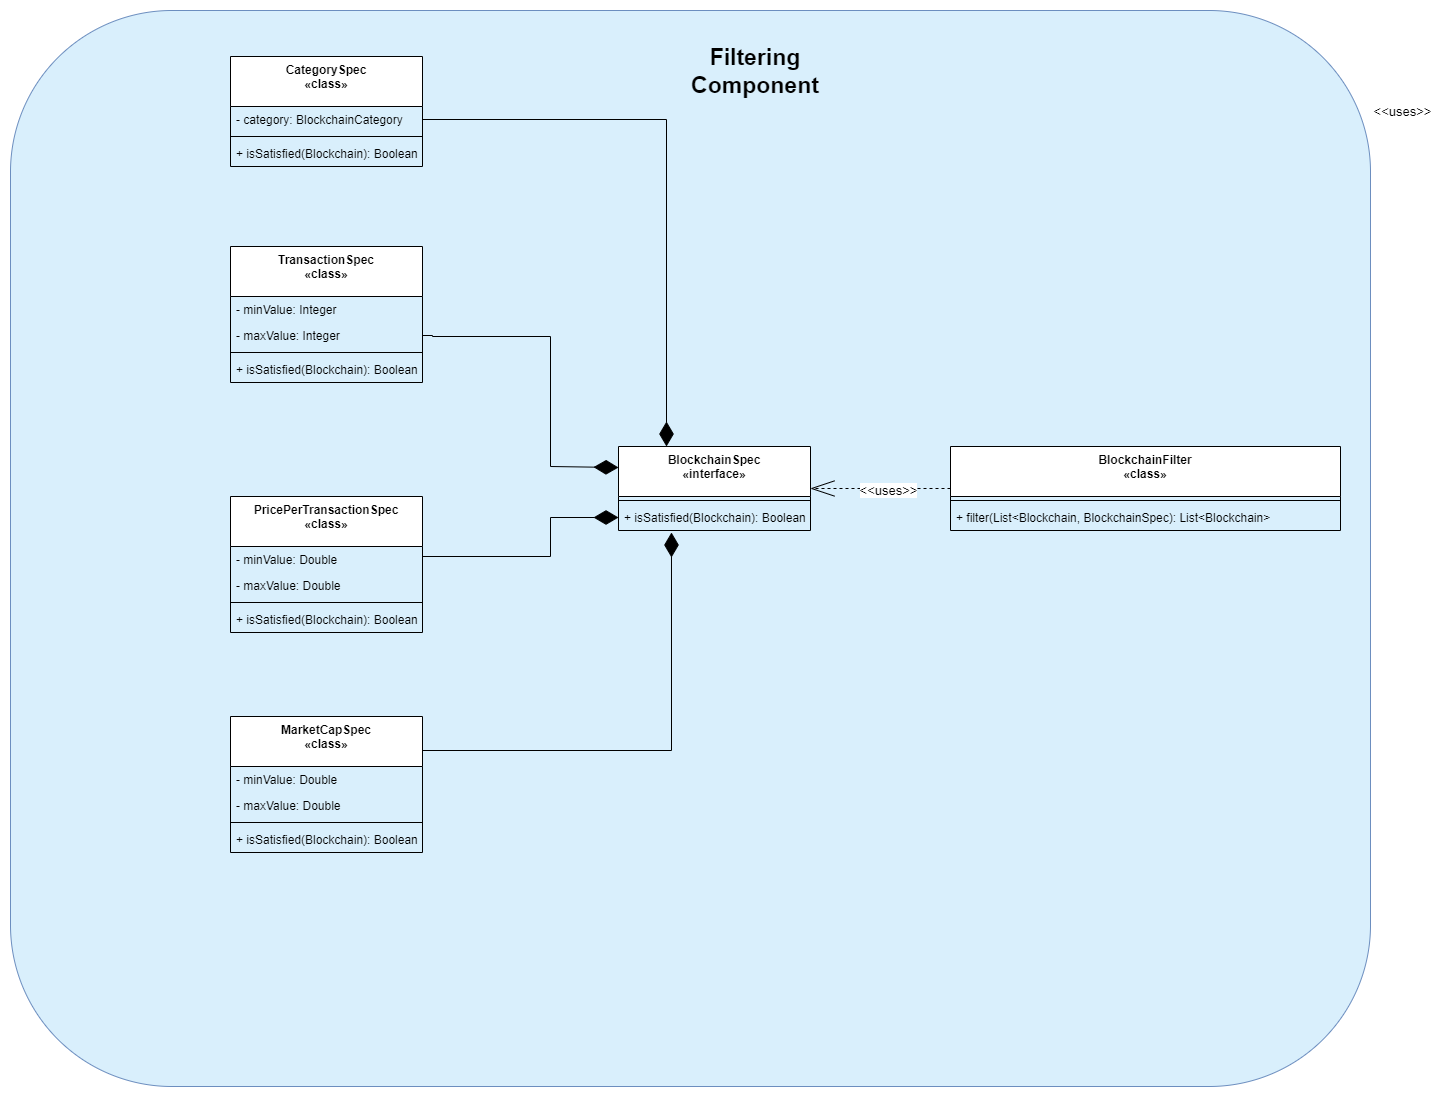

The diagram above was exported from draw.io. Its source (the exported page's mxGraphModel, read from the mxfile embedded in the PNG):
<mxGraphModel dx="2272" dy="737" grid="1" gridSize="10" guides="1" tooltips="1" connect="1" arrows="1" fold="1" page="1" pageScale="1" pageWidth="850" pageHeight="1100" math="0" shadow="0">
  <root>
    <mxCell id="0" />
    <mxCell id="1" parent="0" />
    <mxCell id="pe3GbSvsh8QfyPQDQ48P-1" value="" style="rounded=1;whiteSpace=wrap;html=1;fillColor=#D9EFFC;strokeColor=#6c8ebf;" vertex="1" parent="1">
      <mxGeometry x="-720" y="684" width="1360" height="1076" as="geometry" />
    </mxCell>
    <mxCell id="pe3GbSvsh8QfyPQDQ48P-2" value="BlockchainFilter&#10;«class»" style="swimlane;fontStyle=1;align=center;verticalAlign=top;childLayout=stackLayout;horizontal=1;startSize=50;horizontalStack=0;resizeParent=1;resizeParentMax=0;resizeLast=0;collapsible=1;marginBottom=0;" vertex="1" parent="1">
      <mxGeometry x="220" y="1120" width="390" height="84" as="geometry" />
    </mxCell>
    <mxCell id="pe3GbSvsh8QfyPQDQ48P-3" value="" style="line;strokeWidth=1;fillColor=none;align=left;verticalAlign=middle;spacingTop=-1;spacingLeft=3;spacingRight=3;rotatable=0;labelPosition=right;points=[];portConstraint=eastwest;" vertex="1" parent="pe3GbSvsh8QfyPQDQ48P-2">
      <mxGeometry y="50" width="390" height="8" as="geometry" />
    </mxCell>
    <mxCell id="pe3GbSvsh8QfyPQDQ48P-4" value="+ filter(List&lt;Blockchain, BlockchainSpec): List&lt;Blockchain&gt;" style="text;strokeColor=none;fillColor=none;align=left;verticalAlign=top;spacingLeft=4;spacingRight=4;overflow=hidden;rotatable=0;points=[[0,0.5],[1,0.5]];portConstraint=eastwest;" vertex="1" parent="pe3GbSvsh8QfyPQDQ48P-2">
      <mxGeometry y="58" width="390" height="26" as="geometry" />
    </mxCell>
    <mxCell id="pe3GbSvsh8QfyPQDQ48P-5" value="&lt;span style=&quot;font-size: 13px;&quot;&gt;&amp;lt;&amp;lt;uses&amp;gt;&amp;gt;&lt;/span&gt;" style="edgeLabel;html=1;align=center;verticalAlign=middle;resizable=0;points=[];" vertex="1" connectable="0" parent="1">
      <mxGeometry x="671.5714285714294" y="784.1428571428578" as="geometry" />
    </mxCell>
    <mxCell id="pe3GbSvsh8QfyPQDQ48P-6" value="BlockchainSpec&#10;«interface»" style="swimlane;fontStyle=1;align=center;verticalAlign=top;childLayout=stackLayout;horizontal=1;startSize=50;horizontalStack=0;resizeParent=1;resizeParentMax=0;resizeLast=0;collapsible=1;marginBottom=0;" vertex="1" parent="1">
      <mxGeometry x="-112" y="1120" width="192" height="84" as="geometry" />
    </mxCell>
    <mxCell id="pe3GbSvsh8QfyPQDQ48P-7" value="" style="line;strokeWidth=1;fillColor=none;align=left;verticalAlign=middle;spacingTop=-1;spacingLeft=3;spacingRight=3;rotatable=0;labelPosition=right;points=[];portConstraint=eastwest;" vertex="1" parent="pe3GbSvsh8QfyPQDQ48P-6">
      <mxGeometry y="50" width="192" height="8" as="geometry" />
    </mxCell>
    <mxCell id="pe3GbSvsh8QfyPQDQ48P-8" value="+ isSatisfied(Blockchain): Boolean" style="text;strokeColor=none;fillColor=none;align=left;verticalAlign=top;spacingLeft=4;spacingRight=4;overflow=hidden;rotatable=0;points=[[0,0.5],[1,0.5]];portConstraint=eastwest;" vertex="1" parent="pe3GbSvsh8QfyPQDQ48P-6">
      <mxGeometry y="58" width="192" height="26" as="geometry" />
    </mxCell>
    <mxCell id="pe3GbSvsh8QfyPQDQ48P-9" value="CategorySpec&#10;«class»" style="swimlane;fontStyle=1;align=center;verticalAlign=top;childLayout=stackLayout;horizontal=1;startSize=50;horizontalStack=0;resizeParent=1;resizeParentMax=0;resizeLast=0;collapsible=1;marginBottom=0;" vertex="1" parent="1">
      <mxGeometry x="-500" y="730" width="192" height="110" as="geometry" />
    </mxCell>
    <mxCell id="pe3GbSvsh8QfyPQDQ48P-10" value="- category: BlockchainCategory" style="text;strokeColor=none;fillColor=none;align=left;verticalAlign=top;spacingLeft=4;spacingRight=4;overflow=hidden;rotatable=0;points=[[0,0.5],[1,0.5]];portConstraint=eastwest;" vertex="1" parent="pe3GbSvsh8QfyPQDQ48P-9">
      <mxGeometry y="50" width="192" height="26" as="geometry" />
    </mxCell>
    <mxCell id="pe3GbSvsh8QfyPQDQ48P-11" value="" style="line;strokeWidth=1;fillColor=none;align=left;verticalAlign=middle;spacingTop=-1;spacingLeft=3;spacingRight=3;rotatable=0;labelPosition=right;points=[];portConstraint=eastwest;" vertex="1" parent="pe3GbSvsh8QfyPQDQ48P-9">
      <mxGeometry y="76" width="192" height="8" as="geometry" />
    </mxCell>
    <mxCell id="pe3GbSvsh8QfyPQDQ48P-12" value="+ isSatisfied(Blockchain): Boolean" style="text;strokeColor=none;fillColor=none;align=left;verticalAlign=top;spacingLeft=4;spacingRight=4;overflow=hidden;rotatable=0;points=[[0,0.5],[1,0.5]];portConstraint=eastwest;" vertex="1" parent="pe3GbSvsh8QfyPQDQ48P-9">
      <mxGeometry y="84" width="192" height="26" as="geometry" />
    </mxCell>
    <mxCell id="pe3GbSvsh8QfyPQDQ48P-13" value="TransactionSpec&#10;«class»" style="swimlane;fontStyle=1;align=center;verticalAlign=top;childLayout=stackLayout;horizontal=1;startSize=50;horizontalStack=0;resizeParent=1;resizeParentMax=0;resizeLast=0;collapsible=1;marginBottom=0;" vertex="1" parent="1">
      <mxGeometry x="-500" y="920" width="192" height="136" as="geometry" />
    </mxCell>
    <mxCell id="pe3GbSvsh8QfyPQDQ48P-14" value="- minValue: Integer" style="text;strokeColor=none;fillColor=none;align=left;verticalAlign=top;spacingLeft=4;spacingRight=4;overflow=hidden;rotatable=0;points=[[0,0.5],[1,0.5]];portConstraint=eastwest;" vertex="1" parent="pe3GbSvsh8QfyPQDQ48P-13">
      <mxGeometry y="50" width="192" height="26" as="geometry" />
    </mxCell>
    <mxCell id="pe3GbSvsh8QfyPQDQ48P-15" value="- maxValue: Integer" style="text;strokeColor=none;fillColor=none;align=left;verticalAlign=top;spacingLeft=4;spacingRight=4;overflow=hidden;rotatable=0;points=[[0,0.5],[1,0.5]];portConstraint=eastwest;" vertex="1" parent="pe3GbSvsh8QfyPQDQ48P-13">
      <mxGeometry y="76" width="192" height="26" as="geometry" />
    </mxCell>
    <mxCell id="pe3GbSvsh8QfyPQDQ48P-16" value="" style="line;strokeWidth=1;fillColor=none;align=left;verticalAlign=middle;spacingTop=-1;spacingLeft=3;spacingRight=3;rotatable=0;labelPosition=right;points=[];portConstraint=eastwest;" vertex="1" parent="pe3GbSvsh8QfyPQDQ48P-13">
      <mxGeometry y="102" width="192" height="8" as="geometry" />
    </mxCell>
    <mxCell id="pe3GbSvsh8QfyPQDQ48P-17" value="+ isSatisfied(Blockchain): Boolean" style="text;strokeColor=none;fillColor=none;align=left;verticalAlign=top;spacingLeft=4;spacingRight=4;overflow=hidden;rotatable=0;points=[[0,0.5],[1,0.5]];portConstraint=eastwest;" vertex="1" parent="pe3GbSvsh8QfyPQDQ48P-13">
      <mxGeometry y="110" width="192" height="26" as="geometry" />
    </mxCell>
    <mxCell id="pe3GbSvsh8QfyPQDQ48P-18" value="PricePerTransactionSpec&#10;«class»" style="swimlane;fontStyle=1;align=center;verticalAlign=top;childLayout=stackLayout;horizontal=1;startSize=50;horizontalStack=0;resizeParent=1;resizeParentMax=0;resizeLast=0;collapsible=1;marginBottom=0;" vertex="1" parent="1">
      <mxGeometry x="-500" y="1170" width="192" height="136" as="geometry" />
    </mxCell>
    <mxCell id="pe3GbSvsh8QfyPQDQ48P-19" value="- minValue: Double" style="text;strokeColor=none;fillColor=none;align=left;verticalAlign=top;spacingLeft=4;spacingRight=4;overflow=hidden;rotatable=0;points=[[0,0.5],[1,0.5]];portConstraint=eastwest;" vertex="1" parent="pe3GbSvsh8QfyPQDQ48P-18">
      <mxGeometry y="50" width="192" height="26" as="geometry" />
    </mxCell>
    <mxCell id="pe3GbSvsh8QfyPQDQ48P-20" value="- maxValue: Double" style="text;strokeColor=none;fillColor=none;align=left;verticalAlign=top;spacingLeft=4;spacingRight=4;overflow=hidden;rotatable=0;points=[[0,0.5],[1,0.5]];portConstraint=eastwest;" vertex="1" parent="pe3GbSvsh8QfyPQDQ48P-18">
      <mxGeometry y="76" width="192" height="26" as="geometry" />
    </mxCell>
    <mxCell id="pe3GbSvsh8QfyPQDQ48P-21" value="" style="line;strokeWidth=1;fillColor=none;align=left;verticalAlign=middle;spacingTop=-1;spacingLeft=3;spacingRight=3;rotatable=0;labelPosition=right;points=[];portConstraint=eastwest;" vertex="1" parent="pe3GbSvsh8QfyPQDQ48P-18">
      <mxGeometry y="102" width="192" height="8" as="geometry" />
    </mxCell>
    <mxCell id="pe3GbSvsh8QfyPQDQ48P-22" value="+ isSatisfied(Blockchain): Boolean" style="text;strokeColor=none;fillColor=none;align=left;verticalAlign=top;spacingLeft=4;spacingRight=4;overflow=hidden;rotatable=0;points=[[0,0.5],[1,0.5]];portConstraint=eastwest;" vertex="1" parent="pe3GbSvsh8QfyPQDQ48P-18">
      <mxGeometry y="110" width="192" height="26" as="geometry" />
    </mxCell>
    <mxCell id="pe3GbSvsh8QfyPQDQ48P-23" value="MarketCapSpec&#10;«class»" style="swimlane;fontStyle=1;align=center;verticalAlign=top;childLayout=stackLayout;horizontal=1;startSize=50;horizontalStack=0;resizeParent=1;resizeParentMax=0;resizeLast=0;collapsible=1;marginBottom=0;" vertex="1" parent="1">
      <mxGeometry x="-500" y="1390" width="192" height="136" as="geometry" />
    </mxCell>
    <mxCell id="pe3GbSvsh8QfyPQDQ48P-24" value="- minValue: Double" style="text;strokeColor=none;fillColor=none;align=left;verticalAlign=top;spacingLeft=4;spacingRight=4;overflow=hidden;rotatable=0;points=[[0,0.5],[1,0.5]];portConstraint=eastwest;" vertex="1" parent="pe3GbSvsh8QfyPQDQ48P-23">
      <mxGeometry y="50" width="192" height="26" as="geometry" />
    </mxCell>
    <mxCell id="pe3GbSvsh8QfyPQDQ48P-25" value="- maxValue: Double" style="text;strokeColor=none;fillColor=none;align=left;verticalAlign=top;spacingLeft=4;spacingRight=4;overflow=hidden;rotatable=0;points=[[0,0.5],[1,0.5]];portConstraint=eastwest;" vertex="1" parent="pe3GbSvsh8QfyPQDQ48P-23">
      <mxGeometry y="76" width="192" height="26" as="geometry" />
    </mxCell>
    <mxCell id="pe3GbSvsh8QfyPQDQ48P-26" value="" style="line;strokeWidth=1;fillColor=none;align=left;verticalAlign=middle;spacingTop=-1;spacingLeft=3;spacingRight=3;rotatable=0;labelPosition=right;points=[];portConstraint=eastwest;" vertex="1" parent="pe3GbSvsh8QfyPQDQ48P-23">
      <mxGeometry y="102" width="192" height="8" as="geometry" />
    </mxCell>
    <mxCell id="pe3GbSvsh8QfyPQDQ48P-27" value="+ isSatisfied(Blockchain): Boolean" style="text;strokeColor=none;fillColor=none;align=left;verticalAlign=top;spacingLeft=4;spacingRight=4;overflow=hidden;rotatable=0;points=[[0,0.5],[1,0.5]];portConstraint=eastwest;" vertex="1" parent="pe3GbSvsh8QfyPQDQ48P-23">
      <mxGeometry y="110" width="192" height="26" as="geometry" />
    </mxCell>
    <mxCell id="pe3GbSvsh8QfyPQDQ48P-28" value="" style="endArrow=diamondThin;startArrow=none;endFill=1;startFill=0;endSize=22;html=1;labelBackgroundColor=none;rounded=0;fontSize=13;startSize=15;edgeStyle=orthogonalEdgeStyle;entryX=0.25;entryY=0;entryDx=0;entryDy=0;exitX=1;exitY=0.5;exitDx=0;exitDy=0;" edge="1" parent="1" source="pe3GbSvsh8QfyPQDQ48P-10" target="pe3GbSvsh8QfyPQDQ48P-6">
      <mxGeometry width="160" relative="1" as="geometry">
        <mxPoint x="-220" y="960" as="sourcePoint" />
        <mxPoint x="-60" y="960" as="targetPoint" />
      </mxGeometry>
    </mxCell>
    <mxCell id="pe3GbSvsh8QfyPQDQ48P-29" value="" style="endArrow=diamondThin;startArrow=none;endFill=1;startFill=0;endSize=22;html=1;labelBackgroundColor=none;rounded=0;fontSize=13;startSize=15;edgeStyle=orthogonalEdgeStyle;entryX=0.276;entryY=1.077;entryDx=0;entryDy=0;exitX=1;exitY=0.25;exitDx=0;exitDy=0;entryPerimeter=0;" edge="1" parent="1" source="pe3GbSvsh8QfyPQDQ48P-23" target="pe3GbSvsh8QfyPQDQ48P-8">
      <mxGeometry width="160" relative="1" as="geometry">
        <mxPoint x="-298" y="803" as="sourcePoint" />
        <mxPoint x="-54" y="1130" as="targetPoint" />
        <Array as="points">
          <mxPoint x="-59" y="1424" />
        </Array>
      </mxGeometry>
    </mxCell>
    <mxCell id="pe3GbSvsh8QfyPQDQ48P-30" value="" style="endArrow=diamondThin;startArrow=none;endFill=1;startFill=0;endSize=22;html=1;labelBackgroundColor=none;rounded=0;fontSize=13;startSize=15;edgeStyle=orthogonalEdgeStyle;entryX=0;entryY=0.5;entryDx=0;entryDy=0;exitX=1;exitY=0.5;exitDx=0;exitDy=0;" edge="1" parent="1" source="pe3GbSvsh8QfyPQDQ48P-19" target="pe3GbSvsh8QfyPQDQ48P-8">
      <mxGeometry width="160" relative="1" as="geometry">
        <mxPoint x="-298" y="1434" as="sourcePoint" />
        <mxPoint x="-49.00799999999981" y="1216.002" as="targetPoint" />
        <Array as="points">
          <mxPoint x="-308" y="1230" />
          <mxPoint x="-180" y="1230" />
          <mxPoint x="-180" y="1191" />
        </Array>
      </mxGeometry>
    </mxCell>
    <mxCell id="pe3GbSvsh8QfyPQDQ48P-31" value="" style="endArrow=diamondThin;startArrow=none;endFill=1;startFill=0;endSize=22;html=1;labelBackgroundColor=none;rounded=0;fontSize=13;startSize=15;edgeStyle=orthogonalEdgeStyle;entryX=0;entryY=0.25;entryDx=0;entryDy=0;exitX=1;exitY=0.5;exitDx=0;exitDy=0;" edge="1" parent="1" source="pe3GbSvsh8QfyPQDQ48P-15" target="pe3GbSvsh8QfyPQDQ48P-6">
      <mxGeometry width="160" relative="1" as="geometry">
        <mxPoint x="-298" y="1243" as="sourcePoint" />
        <mxPoint x="-102" y="1201" as="targetPoint" />
        <Array as="points">
          <mxPoint x="-298" y="1009" />
          <mxPoint x="-298" y="1010" />
          <mxPoint x="-180" y="1010" />
          <mxPoint x="-180" y="1140" />
        </Array>
      </mxGeometry>
    </mxCell>
    <mxCell id="pe3GbSvsh8QfyPQDQ48P-32" value="" style="endArrow=openThin;html=1;rounded=0;startSize=15;endSize=22;endFill=0;entryX=1;entryY=0.5;entryDx=0;entryDy=0;exitX=0;exitY=0.5;exitDx=0;exitDy=0;dashed=1;edgeStyle=orthogonalEdgeStyle;" edge="1" parent="1" source="pe3GbSvsh8QfyPQDQ48P-2" target="pe3GbSvsh8QfyPQDQ48P-6">
      <mxGeometry width="50" height="50" relative="1" as="geometry">
        <mxPoint x="637.5" y="1080" as="sourcePoint" />
        <mxPoint x="940" y="830" as="targetPoint" />
      </mxGeometry>
    </mxCell>
    <mxCell id="pe3GbSvsh8QfyPQDQ48P-33" value="&lt;span style=&quot;font-size: 13px;&quot;&gt;&amp;lt;&amp;lt;uses&amp;gt;&amp;gt;&lt;/span&gt;" style="edgeLabel;html=1;align=center;verticalAlign=middle;resizable=0;points=[];" vertex="1" connectable="0" parent="pe3GbSvsh8QfyPQDQ48P-32">
      <mxGeometry x="-0.1064" y="1" relative="1" as="geometry">
        <mxPoint as="offset" />
      </mxGeometry>
    </mxCell>
    <mxCell id="pe3GbSvsh8QfyPQDQ48P-34" value="&lt;font style=&quot;font-size: 23px;&quot;&gt;&lt;b&gt;Filtering Component&lt;/b&gt;&lt;/font&gt;" style="text;html=1;strokeColor=none;fillColor=none;align=center;verticalAlign=middle;whiteSpace=wrap;rounded=0;" vertex="1" parent="1">
      <mxGeometry x="-55" y="700" width="160" height="90" as="geometry" />
    </mxCell>
  </root>
</mxGraphModel>